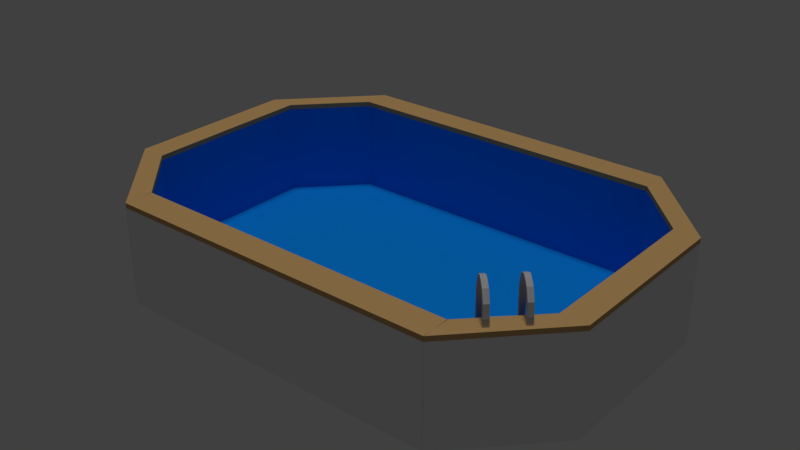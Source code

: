 # Source: Piscine_01.blend  (saved by Blender 2.79.0; exported with 4.5.12 LTS)
import bpy
from mathutils import Matrix  # noqa: F401  (used for matrix-valued properties, if any)

bpy.ops.wm.read_factory_settings(use_empty=True)
scene = bpy.context.scene
scene.name = 'Scene'

# ---- collections
col_collection_1 = bpy.data.collections.new('Collection 1'); scene.collection.children.link(col_collection_1)

# ---- materials (node trees are filled in below, after node groups)
mat_material_003 = bpy.data.materials.new('Material.003')
mat_material_003.alpha_threshold = 0.0
mat_material_003.use_transparent_shadow = False
mat_material_003.diffuse_color = (0.4869, 0.4869, 0.4869, 1.0)
mat_material_003.roughness = 0.5
mat_material_003.specular_intensity = 0.0
mat_material = bpy.data.materials.new('Material')
mat_material.alpha_threshold = 0.0
mat_material.use_transparent_shadow = False
mat_material.roughness = 0.5
mat_material.specular_intensity = 0.0
mat_material.line_color = (0.0, 0.0, 0.0, 1.0)
mat_material_001 = bpy.data.materials.new('Material.001')
mat_material_001.alpha_threshold = 0.0
mat_material_001.use_transparent_shadow = False
mat_material_001.diffuse_color = (0.5815, 0.3549, 0.1452, 1.0)
mat_material_001.roughness = 0.5
mat_material_001.specular_intensity = 0.0
mat_material_002 = bpy.data.materials.new('Material.002')
mat_material_002.alpha_threshold = 0.0
mat_material_002.use_transparent_shadow = False
mat_material_002.diffuse_color = (0.002793, 0.2494, 0.8, 1.0)
mat_material_002.roughness = 0.5
mat_material_002.specular_intensity = 0.0

# ---- material node trees

# ---- world
world_world = bpy.data.worlds.new('World'); scene.world = world_world
world_world.color = (0.05088, 0.05088, 0.05088)
world_world.use_sun_shadow = False
world_world.sun_shadow_jitter_overblur = 0.0
world_world.cycles.sampling_method = 'MANUAL'

# ---- lights
light_hemi = bpy.data.lights.new('Hemi', 'SUN')
light_hemi.transmission_factor = 0.0
light_hemi.angle = 0.1993
light_hemi.energy = 1.0
light_hemi.shadow_buffer_clip_start = 0.5
light_hemi.shadow_soft_size = 0.1
light_hemi.shadow_cascade_max_distance = 1000.0

# ---- meshes
me_cube_002 = bpy.data.meshes.new('Cube.002')
me_cube_002.from_pydata([(0.9485, -1.0, -1.065), (0.9485, -1.0, 0.6874), (0.9485, 1.0, -1.065), (0.9485, 1.0, 0.6874), (2.948, -1.0, -1.065), (2.948, -1.0, 0.6874), (2.948, 1.0, -1.065), (2.948, 1.0, 0.6874), (1.755, -1.0, 0.8139), (1.755, 1.0, 0.8139), (3.516, 1.0, 0.7665), (3.516, -1.0, 0.7665), (3.413, -1.0, 0.9631), (3.413, 1.0, 0.9631), (4.812, 1.0, 0.8917), (4.812, -1.0, 0.8917), (6.625, -1.0, 1.036), (6.625, 1.0, 1.036), (6.56, 1.0, 0.9361), (6.56, -1.0, 0.9361), (9.092, -1.0, 1.017), (9.092, 1.0, 1.017), (8.437, 1.0, 0.9228), (8.437, -1.0, 0.9228), (11.91, -1.0, 0.9562), (11.91, 1.0, 0.9562), (10.81, 1.0, 0.8726), (10.81, -1.0, 0.8726), (14.64, -1.0, 0.7757), (14.64, 1.0, 0.7757), (12.74, 1.0, 0.7434), (12.74, -1.0, 0.7434), (15.4, -1.0, 0.5446), (15.4, 1.0, 0.5446), (13.4, 1.0, 0.5479), (13.4, -1.0, 0.5479), (15.52, -1.0, 0.2899), (15.52, 1.0, 0.2899), (13.52, 1.0, 0.2932), (13.52, -1.0, 0.2932), (0.9485, -13.84, -1.065), (0.9485, -13.84, 0.6874), (0.9485, -11.84, -1.065), (0.9485, -11.84, 0.6874), (2.948, -13.84, -1.065), (2.948, -13.84, 0.6874), (2.948, -11.84, -1.065), (2.948, -11.84, 0.6874), (1.755, -13.84, 0.8139), (1.755, -11.84, 0.8139), (3.516, -11.84, 0.7665), (3.516, -13.84, 0.7665), (3.413, -13.84, 0.9631), (3.413, -11.84, 0.9631), (4.812, -11.84, 0.8917), (4.812, -13.84, 0.8917), (6.625, -13.84, 1.036), (6.625, -11.84, 1.036), (6.56, -11.84, 0.9361), (6.56, -13.84, 0.9361), (9.092, -13.84, 1.017), (9.092, -11.84, 1.017), (8.437, -11.84, 0.9228), (8.437, -13.84, 0.9228), (11.91, -13.84, 0.9562), (11.91, -11.84, 0.9562), (10.81, -11.84, 0.8726), (10.81, -13.84, 0.8726), (14.64, -13.84, 0.7757), (14.64, -11.84, 0.7757), (12.74, -11.84, 0.7434), (12.74, -13.84, 0.7434), (15.4, -13.84, 0.5446), (15.4, -11.84, 0.5446), (13.4, -11.84, 0.5479), (13.4, -13.84, 0.5479), (15.52, -13.84, 0.2899), (15.52, -11.84, 0.2899), (13.52, -11.84, 0.2932), (13.52, -13.84, 0.2932), (0.9485, -1.0, -0.1886), (0.9485, 1.0, -0.1886), (2.948, 1.0, -0.1886), (2.948, -1.0, -0.1886), (0.9485, -13.84, -0.1886), (0.9485, -11.84, -0.1886), (2.948, -11.84, -0.1886), (2.948, -13.84, -0.1886), (0.9485, -13.84, 0.2494), (0.9485, -11.84, 0.2494), (2.948, -11.84, 0.2494), (2.948, -13.84, 0.2494), (0.9485, -1.0, 0.2494), (0.9485, 1.0, 0.2494), (2.948, 1.0, 0.2494), (2.948, -1.0, 0.2494), (0.9485, 1.0, 0.03037), (2.948, 1.0, 0.03037), (2.948, -1.0, 0.03037), (0.9485, -1.0, 0.03037), (0.9485, -11.84, 0.03037), (2.948, -11.84, 0.03037), (2.948, -13.84, 0.03037), (0.9485, -13.84, 0.03037), (0.9485, -11.84, -0.6266), (2.948, -11.84, -0.6266), (2.948, -13.84, -0.6266), (0.9485, -13.84, -0.6266), (0.9485, 1.0, -0.6266), (2.948, 1.0, -0.6266), (2.948, -1.0, -0.6266), (0.9485, -1.0, -0.6266), (0.9485, -1.0, -0.4076), (0.9485, 1.0, -0.4076), (2.948, 1.0, -0.4076), (2.948, -1.0, -0.4076), (0.9485, -13.84, -0.4076), (0.9485, -11.84, -0.4076), (2.948, -11.84, -0.4076), (2.948, -13.84, -0.4076), (0.9485, -11.84, -0.5171), (2.948, -11.84, -0.5171), (2.948, -13.84, -0.5171), (0.9485, -13.84, -0.5171), (0.9485, 1.0, -0.5171), (2.948, 1.0, -0.5171), (2.948, -1.0, -0.5171), (0.9485, -1.0, -0.5171), (0.9485, -1.0, -0.2981), (0.9485, 1.0, -0.2981), (2.948, 1.0, -0.2981), (2.948, -1.0, -0.2981), (0.9485, -13.84, -0.2981), (0.9485, -11.84, -0.2981), (2.948, -11.84, -0.2981), (2.948, -13.84, -0.2981), (0.9485, -11.84, -0.07913), (2.948, -11.84, -0.07913), (2.948, -13.84, -0.07913), (0.9485, -13.84, -0.07913), (0.9485, 1.0, -0.07913), (2.948, 1.0, -0.07913), (2.948, -1.0, -0.07913), (0.9485, -1.0, -0.07913), (0.9485, -1.0, 0.1399), (0.9485, 1.0, 0.1399), (2.948, 1.0, 0.1399), (2.948, -1.0, 0.1399), (0.9485, -13.84, 0.1399), (0.9485, -11.84, 0.1399), (2.948, -11.84, 0.1399), (2.948, -13.84, 0.1399), (0.9485, 1.0, -0.8456), (2.948, 1.0, -0.8456), (2.948, -1.0, -0.8456), (0.9485, -1.0, -0.8456), (0.9485, -11.84, -0.8456), (2.948, -11.84, -0.8456), (2.948, -13.84, -0.8456), (0.9485, -13.84, -0.8456), (0.9485, -13.84, -0.7361), (0.9485, -11.84, -0.7361), (2.948, -11.84, -0.7361), (2.948, -13.84, -0.7361), (0.9485, -1.0, -0.7361), (0.9485, 1.0, -0.7361), (2.948, 1.0, -0.7361), (2.948, -1.0, -0.7361), (0.9485, -11.84, -0.9551), (2.948, -11.84, -0.9551), (2.948, -13.84, -0.9551), (0.9485, -13.84, -0.9551), (0.9485, 1.0, -0.9551), (2.948, 1.0, -0.9551), (2.948, -1.0, -0.9551), (0.9485, -1.0, -0.9551), (0.9485, 1.0, -1.303), (0.9485, -1.0, -1.303), (2.948, 1.0, -1.303), (2.948, -1.0, -1.303), (0.9485, -11.84, -1.303), (0.9485, -13.84, -1.303), (2.948, -11.84, -1.303), (2.948, -13.84, -1.303)], [], [(92, 1, 3, 93), (93, 3, 7, 94), (94, 7, 5, 95), (95, 5, 1, 92), (4, 0, 177, 179), (5, 7, 10, 11), (9, 8, 12, 13), (3, 1, 8, 9), (1, 5, 11, 8), (7, 3, 9, 10), (12, 15, 19, 16), (8, 11, 15, 12), (10, 9, 13, 14), (11, 10, 14, 15), (19, 18, 22, 23), (14, 13, 17, 18), (15, 14, 18, 19), (13, 12, 16, 17), (20, 23, 27, 24), (17, 16, 20, 21), (16, 19, 23, 20), (18, 17, 21, 22), (26, 25, 29, 30), (22, 21, 25, 26), (23, 22, 26, 27), (21, 20, 24, 25), (31, 30, 34, 35), (27, 26, 30, 31), (25, 24, 28, 29), (24, 27, 31, 28), (32, 35, 39, 36), (29, 28, 32, 33), (28, 31, 35, 32), (30, 29, 33, 34), (38, 37, 36, 39), (34, 33, 37, 38), (35, 34, 38, 39), (33, 32, 36, 37), (88, 41, 43, 89), (89, 43, 47, 90), (90, 47, 45, 91), (91, 45, 41, 88), (40, 42, 180, 181), (45, 47, 50, 51), (49, 48, 52, 53), (43, 41, 48, 49), (41, 45, 51, 48), (47, 43, 49, 50), (52, 55, 59, 56), (48, 51, 55, 52), (50, 49, 53, 54), (51, 50, 54, 55), (59, 58, 62, 63), (54, 53, 57, 58), (55, 54, 58, 59), (53, 52, 56, 57), (60, 63, 67, 64), (57, 56, 60, 61), (56, 59, 63, 60), (58, 57, 61, 62), (66, 65, 69, 70), (62, 61, 65, 66), (63, 62, 66, 67), (61, 60, 64, 65), (71, 70, 74, 75), (67, 66, 70, 71), (65, 64, 68, 69), (64, 67, 71, 68), (72, 75, 79, 76), (69, 68, 72, 73), (68, 71, 75, 72), (70, 69, 73, 74), (78, 77, 76, 79), (74, 73, 77, 78), (75, 74, 78, 79), (73, 72, 76, 77), (131, 83, 80, 128), (130, 82, 83, 131), (129, 81, 82, 130), (128, 80, 81, 129), (135, 87, 84, 132), (134, 86, 87, 135), (133, 85, 86, 134), (132, 84, 85, 133), (151, 91, 88, 148), (150, 90, 91, 151), (149, 89, 90, 150), (148, 88, 89, 149), (147, 95, 92, 144), (146, 94, 95, 147), (145, 93, 94, 146), (144, 92, 93, 145), (143, 99, 96, 140), (140, 96, 97, 141), (141, 97, 98, 142), (142, 98, 99, 143), (139, 103, 100, 136), (136, 100, 101, 137), (137, 101, 102, 138), (138, 102, 103, 139), (160, 107, 104, 161), (161, 104, 105, 162), (162, 105, 106, 163), (163, 106, 107, 160), (164, 111, 108, 165), (165, 108, 109, 166), (166, 109, 110, 167), (167, 110, 111, 164), (127, 112, 113, 124), (124, 113, 114, 125), (125, 114, 115, 126), (126, 115, 112, 127), (123, 116, 117, 120), (120, 117, 118, 121), (121, 118, 119, 122), (122, 119, 116, 123), (106, 122, 123, 107), (105, 121, 122, 106), (104, 120, 121, 105), (107, 123, 120, 104), (110, 126, 127, 111), (109, 125, 126, 110), (108, 124, 125, 109), (111, 127, 124, 108), (112, 128, 129, 113), (113, 129, 130, 114), (114, 130, 131, 115), (115, 131, 128, 112), (116, 132, 133, 117), (117, 133, 134, 118), (118, 134, 135, 119), (119, 135, 132, 116), (87, 138, 139, 84), (86, 137, 138, 87), (85, 136, 137, 86), (84, 139, 136, 85), (83, 142, 143, 80), (82, 141, 142, 83), (81, 140, 141, 82), (80, 143, 140, 81), (99, 144, 145, 96), (96, 145, 146, 97), (97, 146, 147, 98), (98, 147, 144, 99), (103, 148, 149, 100), (100, 149, 150, 101), (101, 150, 151, 102), (102, 151, 148, 103), (174, 154, 155, 175), (173, 153, 154, 174), (172, 152, 153, 173), (175, 155, 152, 172), (170, 158, 159, 171), (169, 157, 158, 170), (168, 156, 157, 169), (171, 159, 156, 168), (158, 163, 160, 159), (157, 162, 163, 158), (156, 161, 162, 157), (159, 160, 161, 156), (154, 167, 164, 155), (153, 166, 167, 154), (152, 165, 166, 153), (155, 164, 165, 152), (40, 171, 168, 42), (42, 168, 169, 46), (46, 169, 170, 44), (44, 170, 171, 40), (0, 175, 172, 2), (2, 172, 173, 6), (6, 173, 174, 4), (4, 174, 175, 0), (157, 154, 174, 169), (154, 155, 156, 157), (169, 168, 175, 174), (156, 155, 175, 168), (110, 105, 121, 126), (104, 105, 110, 111), (121, 120, 127, 126), (111, 104, 120, 127), (86, 83, 131, 134), (83, 80, 85, 86), (128, 131, 134, 133), (85, 80, 128, 133), (101, 98, 147, 150), (144, 147, 150, 149), (98, 99, 100, 101), (100, 99, 144, 149), (176, 178, 179, 177), (180, 182, 183, 181), (46, 44, 183, 182), (2, 6, 178, 176), (0, 2, 176, 177), (44, 40, 181, 183), (6, 4, 179, 178), (42, 46, 182, 180)])
me_cube_002.materials.append(mat_material_003)
me_cube_002.use_remesh_preserve_volume = False
me_cube_002.use_remesh_preserve_attributes = False
me_cube_002.use_mirror_vertex_groups = False
me_cube_002.update()
me_cube = bpy.data.meshes.new('Cube')
me_cube.from_pydata([(0.6689, 1.0, -1.0), (0.6694, -1.0, -1.0), (0.6689, 1.0, 1.0), (0.6694, -1.0, 1.0), (1.0, -5.96e-08, -1.0), (1.0, -5.364e-07, 1.0), (1.788e-07, 1.0, -1.0), (0.0, -1.0, -1.0), (2.384e-07, 1.0, 1.0), (-5.364e-07, -1.0, 1.0), (-1.192e-07, -1.788e-07, 1.0), (5.96e-08, 1.192e-07, -1.0), (0.6681, -3.576e-07, 1.0), (0.6681, 1.0, -1.0), (0.6681, -1.0, -1.0), (0.6681, 1.0, 1.0), (0.6681, -1.0, 1.0), (0.6681, 2.98e-08, -1.0), (1.0, 0.5, -1.0), (1.0, 0.5, 1.0), (1.192e-07, 0.5, -1.0), (5.96e-08, 0.5, 1.0), (0.6681, 0.5, 1.0), (0.6681, 0.5, -1.0), (1.0, -0.5, -1.0), (1.0, -0.5, 1.0), (-3.278e-07, -0.5, 1.0), (2.98e-08, -0.5, -1.0), (0.6681, -0.5, -1.0), (0.6681, -0.5, 1.0), (1.606e-07, 0.8474, -1.0), (0.6681, 0.8474, -1.0), (0.7699, 0.8474, -1.0), (0.7699, 0.8474, 1.0), (1.838e-07, 0.8474, 1.0), (0.6681, 0.8474, 1.0), (0.8999, -4.914e-07, 1.0), (0.6687, 1.0, -1.0), (0.6691, -1.0, -1.0), (0.6687, 1.0, 1.0), (0.6691, -1.0, 1.0), (0.9164, -3.707e-08, -1.0), (0.9164, 0.5, -1.0), (0.9002, 0.5, 1.0), (0.8975, -0.5, 1.0), (0.9164, -0.5, -1.0), (0.6685, 0.8474, 1.0), (0.7443, 0.8474, -1.0), (0.7756, -0.8393, -1.0), (0.7756, -0.8393, 1.0), (-4.694e-07, -0.8393, 1.0), (0.6681, -0.8393, 1.0), (9.578e-09, -0.8393, -1.0), (0.6681, -0.8393, -1.0), (0.6665, -0.8393, 1.0), (0.7485, -0.8393, -1.0), (0.7756, -0.8393, 38.04), (0.6694, -1.0, 38.04), (1.0, 0.5, 38.04), (1.0, -5.364e-07, 38.04), (0.8999, -4.914e-07, 38.04), (0.6681, 1.0, 38.04), (2.384e-07, 1.0, 38.04), (0.6681, -1.0, 38.04), (-5.364e-07, -1.0, 38.04), (-4.694e-07, -0.8393, 38.04), (0.6681, -0.8393, 38.04), (0.7699, 0.8474, 38.04), (0.9002, 0.5, 38.04), (1.0, -0.5, 38.04), (0.8975, -0.5, 38.04), (0.6689, 1.0, 38.04), (1.838e-07, 0.8474, 38.04), (0.6681, 0.8474, 38.04), (0.6685, 0.8474, 38.04), (0.6687, 1.0, 38.04), (0.6691, -1.0, 38.04), (0.6665, -0.8393, 38.04), (0.7756, -0.8393, 40.0), (0.6694, -1.0, 40.0), (1.0, 0.5, 40.0), (1.0, -5.364e-07, 40.0), (0.8999, -4.914e-07, 40.0), (0.6681, 1.0, 40.0), (2.384e-07, 1.0, 40.0), (0.6681, -1.0, 40.0), (-5.364e-07, -1.0, 40.0), (-4.694e-07, -0.8393, 40.0), (0.6681, -0.8393, 40.0), (0.7699, 0.8474, 40.0), (0.9002, 0.5, 40.0), (1.0, -0.5, 40.0), (0.8975, -0.5, 40.0), (0.6689, 1.0, 40.0), (1.838e-07, 0.8474, 40.0), (0.6681, 0.8474, 40.0), (0.6685, 0.8474, 40.0), (0.6687, 1.0, 40.0), (0.6691, -1.0, 40.0), (0.6665, -0.8393, 40.0)], [], [(48, 49, 3, 1), (18, 19, 5, 4), (23, 17, 11, 20), (22, 21, 10, 12), (15, 13, 6, 8), (14, 16, 9, 7), (9, 16, 63, 64), (53, 14, 7, 52), (55, 38, 14, 53), (54, 51, 16, 40), (38, 40, 16, 14), (39, 37, 13, 15), (43, 22, 12, 36), (42, 41, 17, 23), (47, 42, 23, 31), (46, 35, 22, 43), (35, 34, 21, 22), (31, 23, 20, 30), (32, 33, 19, 18), (36, 12, 29, 44), (41, 45, 28, 17), (17, 28, 27, 11), (12, 10, 26, 29), (4, 5, 25, 24), (0, 2, 33, 32), (13, 31, 30, 6), (3, 49, 56, 57), (39, 15, 35, 46), (37, 47, 31, 13), (0, 32, 47, 37), (39, 46, 74, 75), (4, 24, 45, 41), (15, 8, 62, 61), (19, 33, 67, 58), (32, 18, 42, 47), (18, 4, 41, 42), (50, 9, 64, 65), (2, 0, 37, 39), (1, 3, 40, 38), (34, 35, 73, 72), (48, 1, 38, 55), (24, 48, 55, 45), (43, 36, 60, 68), (44, 29, 51, 54), (45, 55, 53, 28), (28, 53, 52, 27), (29, 26, 50, 51), (24, 25, 49, 48), (62, 72, 94, 84), (60, 70, 92, 82), (64, 63, 85, 86), (66, 65, 87, 88), (67, 71, 93, 89), (75, 74, 96, 97), (61, 62, 84, 83), (76, 57, 79, 98), (16, 51, 66, 63), (33, 2, 71, 67), (54, 40, 76, 77), (51, 50, 65, 66), (36, 44, 70, 60), (5, 19, 58, 59), (44, 54, 77, 70), (8, 34, 72, 62), (46, 43, 68, 74), (25, 5, 59, 69), (35, 15, 61, 73), (49, 25, 69, 56), (2, 39, 75, 71), (40, 3, 57, 76), (88, 87, 86, 85), (83, 84, 94, 95), (93, 97, 96, 89), (81, 82, 92, 91), (89, 96, 90, 80), (80, 90, 82, 81), (78, 99, 98, 79), (91, 92, 99, 78), (65, 64, 86, 87), (74, 68, 90, 96), (73, 61, 83, 95), (63, 66, 88, 85), (68, 60, 82, 90), (72, 73, 95, 94), (58, 67, 89, 80), (77, 76, 98, 99), (57, 56, 78, 79), (56, 69, 91, 78), (59, 58, 80, 81), (71, 75, 97, 93), (69, 59, 81, 91), (70, 77, 99, 92)])
me_cube.polygons.foreach_set('material_index', [0, 0, 0, 2, 0, 0, 0, 0, 0, 0, 0, 0, 2, 0, 0, 2, 2, 0, 0, 2, 0, 0, 2, 0, 0, 0, 0, 0, 0, 0, 0, 0, 0, 0, 0, 0, 0, 0, 0, 2, 0, 0, 2, 2, 0, 0, 2, 0, 1, 1, 1, 1, 1, 1, 1, 1, 0, 0, 0, 2, 2, 0, 2, 0, 2, 0, 0, 0, 0, 0, 1, 1, 1, 1, 1, 1, 1, 1, 1, 1, 1, 1, 1, 1, 1, 1, 1, 1, 1, 1, 1, 1])
me_cube.materials.append(mat_material)
me_cube.materials.append(mat_material_001)
me_cube.materials.append(mat_material_002)
me_cube.use_remesh_preserve_volume = False
me_cube.use_remesh_preserve_attributes = False
me_cube.use_mirror_vertex_groups = False
me_cube.update()

# ---- objects
ob_cube_002 = bpy.data.objects.new('Cube.002', me_cube_002)
ob_hemi = bpy.data.objects.new('Hemi', light_hemi)
ob_cube = bpy.data.objects.new('Cube', me_cube)

# ---- transforms, parenting, visibility, modifiers, constraints
ob_cube_002.location = (7.625, -3.502, 3.272)
ob_cube_002.rotation_euler = (0.0, -0.0, -0.8003)
ob_cube_002.scale = (0.1, 0.1, 2.0)
ob_cube_002.lineart.crease_threshold = 0.0
ob_hemi.location = (0.0, 0.0, 11.45)
ob_hemi.lineart.crease_threshold = 0.0
ob_cube.location = (0.0, 0.0, 0.1)
ob_cube.scale = (10.0, 7.0, 0.1)
ob_cube.lock_rotations_4d = False
ob_cube.empty_display_type = 'ARROWS'
ob_cube.lineart.crease_threshold = 0.0
_m = ob_cube.modifiers.new('Mirror', 'MIRROR')

# ---- collection membership
col_collection_1.objects.link(ob_cube_002)
col_collection_1.objects.link(ob_hemi)
col_collection_1.objects.link(ob_cube)

# ---- scene / render settings (as saved in the file)
scene.frame_start = 1; scene.frame_end = 250; scene.frame_set(208)
scene.render.engine = 'BLENDER_EEVEE_NEXT'
scene.render.resolution_percentage = 50
scene.render.dither_intensity = 0.0
scene.cycles.use_denoising = False
scene.cycles.samples = 128
scene.cycles.sampling_pattern = 'TABULATED_SOBOL'
scene.cycles.use_adaptive_sampling = False
scene.cycles.use_light_tree = False
scene.cycles.blur_glossy = 0.0
scene.cycles.sample_clamp_indirect = 0.0
scene.view_settings.view_transform = 'Standard'
bpy.context.view_layer.update()

# ---- added for rendering (the .blend has no active camera): camera
cam_auto = bpy.data.cameras.new('AutoCamera')
cam_auto.lens = 50.0
cam_auto.sensor_width = 36.0
cam_auto.clip_end = 1000.0
ob_auto_camera = bpy.data.objects.new('AutoCamera', cam_auto)
scene.collection.objects.link(ob_auto_camera)
ob_auto_camera.location = (23.1225, -27.747, 21.1703)
ob_auto_camera.rotation_euler = (1.09748, -7.21219e-08, 0.694738)
scene.camera = ob_auto_camera
bpy.context.view_layer.update()
